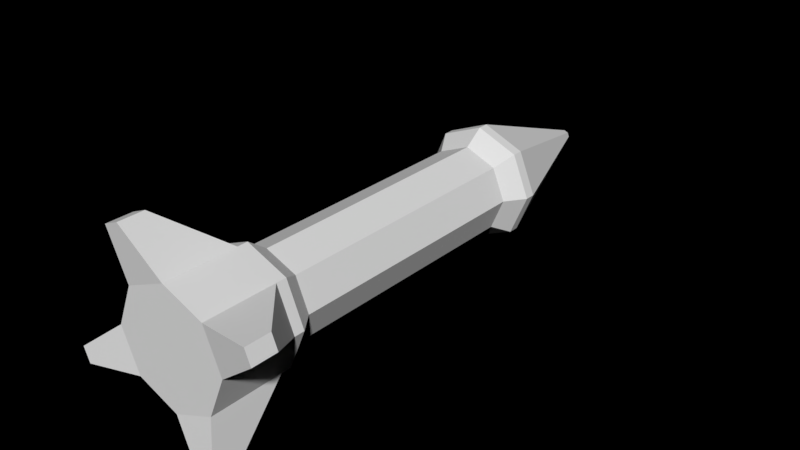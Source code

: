 # Source: missile.blend  (saved by Blender 2.79.4; exported with 4.5.12 LTS)
import bpy
from mathutils import Matrix  # noqa: F401  (used for matrix-valued properties, if any)

bpy.ops.wm.read_factory_settings(use_empty=True)
scene = bpy.context.scene
scene.name = 'Scene'

# ---- collections
col_collection_1 = bpy.data.collections.new('Collection 1'); scene.collection.children.link(col_collection_1)

# ---- materials (node trees are filled in below, after node groups)
mat_missile_main = bpy.data.materials.new('missile.main')
mat_missile_main.alpha_threshold = 0.0
mat_missile_main.roughness = 0.5
mat_missile_emission = bpy.data.materials.new('missile.emission')
mat_missile_emission.alpha_threshold = 0.0
mat_missile_emission.roughness = 0.5

# ---- material node trees
mat_missile_main.use_nodes = True; mat_missile_main.node_tree.nodes.clear()
_N = mat_missile_main.node_tree.nodes; _L = mat_missile_main.node_tree.links
n0 = _N.new('ShaderNodeOutputMaterial'); n0.name = 'Material Output'; n0.location = (300, 300)
n1 = _N.new('ShaderNodeBsdfDiffuse'); n1.name = 'Diffuse BSDF'; n1.location = (10, 300)
_L.new(n1.outputs[0], n0.inputs[0])
n0.is_active_output = True
mat_missile_emission.use_nodes = True; mat_missile_emission.node_tree.nodes.clear()
_N = mat_missile_emission.node_tree.nodes; _L = mat_missile_emission.node_tree.links
n0 = _N.new('ShaderNodeOutputMaterial'); n0.name = 'Material Output'; n0.location = (300, 300)
n1 = _N.new('ShaderNodeBsdfDiffuse'); n1.name = 'Diffuse BSDF'; n1.location = (10, 300)
_L.new(n1.outputs[0], n0.inputs[0])
n0.is_active_output = True

# ---- world
world_world = bpy.data.worlds.new('World'); scene.world = world_world
world_world.color = (0.0, 0.0, 0.0)
world_world.use_sun_shadow = False
world_world.sun_shadow_jitter_overblur = 0.0
world_world.cycles.sampling_method = 'MANUAL'

# ---- meshes
me_cylinder = bpy.data.meshes.new('Cylinder')
me_cylinder.from_pydata([(1.024e-06, 8.463, -12.92), (1.016e-06, 8.463, 28.43), (5.586, 6.149, -12.92), (5.586, 6.149, 28.43), (7.9, 0.5633, -12.92), (7.9, 0.5633, 28.43), (5.586, -5.023, -12.92), (5.586, -5.023, 28.43), (7.011e-07, -7.337, -12.92), (3.294e-07, -7.337, 28.43), (-5.586, -5.023, -12.92), (-5.586, -5.023, 28.43), (-7.9, 0.5633, -12.92), (-7.9, 0.5633, 28.43), (-5.586, 6.149, -12.92), (-5.586, 6.149, 28.43), (0.5586, 1.122, 49.88), (6.492e-07, 1.353, 49.88), (0.79, 0.5633, 49.88), (0.5586, 0.004654, 49.88), (5.802e-07, -0.2267, 49.88), (-0.5586, 0.004654, 49.88), (-0.79, 0.5633, 49.88), (-0.5586, 1.122, 49.88), (1.089e-06, 6.283, -24.37), (4.045, 4.608, -24.37), (5.72, 0.5633, -24.37), (4.045, -3.481, -24.37), (5.39e-07, -5.157, -24.37), (-4.045, -3.481, -24.37), (-5.72, 0.5633, -24.37), (-4.045, 4.608, -24.37), (-13.67, 5.081, -22.1), (-12.86, 7.037, -22.1), (-12.86, 7.037, -25.6), (-13.67, 5.081, -25.6), (-4.518, -13.11, -22.1), (-6.474, -12.3, -22.1), (-6.474, -12.3, -25.6), (-4.518, -13.11, -25.6), (4.518, 14.24, -22.1), (6.474, 13.43, -22.1), (6.474, 13.43, -25.6), (4.518, 14.24, -25.6), (13.67, -3.955, -22.1), (12.86, -5.911, -22.1), (12.86, -5.911, -25.6), (13.67, -3.955, -25.6), (1.089e-06, 8.463, -24.37), (5.586, 6.149, -24.37), (7.9, 0.5633, -24.37), (5.586, -5.023, -24.37), (3.984e-07, -7.337, -24.37), (-5.586, -5.023, -24.37), (-7.9, 0.5633, -24.37), (-5.586, 6.149, -24.37), (1.02e-06, 8.463, -14.37), (5.586, 6.149, -14.37), (5.586, 6.149, 29.88), (1.02e-06, 8.463, 29.88), (7.9, 0.5633, -14.37), (7.9, 0.5633, 29.88), (5.586, -5.023, -14.37), (5.586, -5.023, 29.88), (3.294e-07, -7.337, -14.37), (3.294e-07, -7.337, 29.88), (-5.586, -5.023, -14.37), (-5.586, -5.023, 29.88), (-7.9, 0.5633, -14.37), (-7.9, 0.5633, 29.88), (-5.586, 6.149, -14.37), (-5.586, 6.149, 29.88), (9.211e-07, 6.565, -10.29), (9.145e-07, 6.565, 25.8), (4.244, 4.807, 25.8), (4.244, 4.807, -10.29), (6.002, 0.5633, 25.8), (6.002, 0.5633, -10.29), (4.244, -3.681, 25.8), (4.244, -3.681, -10.29), (3.931e-07, -5.438, 25.8), (6.755e-07, -5.438, -10.29), (-4.244, -3.681, 25.8), (-4.244, -3.681, -10.29), (-6.002, 0.5633, 25.8), (-6.002, 0.5633, -10.29), (-4.244, 4.807, 25.8), (-4.244, 4.807, -10.29)], [], [(8, 6, 79, 81), (13, 15, 86, 84), (5, 7, 78, 76), (14, 12, 85, 87), (6, 4, 77, 79), (11, 13, 84, 82), (59, 71, 23, 17), (3, 5, 76, 74), (12, 10, 83, 85), (62, 64, 52, 51), (16, 17, 23, 22, 21, 20, 19, 18), (58, 59, 17, 16), (63, 61, 18, 19), (69, 67, 21, 22), (65, 63, 19, 20), (71, 69, 22, 23), (61, 58, 16, 18), (67, 65, 20, 21), (24, 25, 26, 27, 28, 29, 30, 31), (57, 60, 50, 49), (70, 56, 48, 55), (66, 68, 54, 53), (32, 33, 34, 35), (70, 33, 32, 68), (55, 34, 33, 70), (54, 35, 34, 55), (68, 32, 35, 54), (36, 37, 38, 39), (66, 37, 36, 64), (53, 38, 37, 66), (52, 39, 38, 53), (64, 36, 39, 52), (40, 41, 42, 43), (57, 41, 40, 56), (49, 42, 41, 57), (48, 43, 42, 49), (56, 40, 43, 48), (44, 45, 46, 47), (62, 45, 44, 60), (51, 46, 45, 62), (50, 47, 46, 51), (60, 44, 47, 50), (25, 24, 48, 49), (26, 25, 49, 50), (27, 26, 50, 51), (28, 27, 51, 52), (29, 28, 52, 53), (30, 29, 53, 54), (31, 30, 54, 55), (24, 31, 55, 48), (0, 2, 57, 56), (3, 1, 59, 58), (2, 4, 60, 57), (5, 3, 58, 61), (4, 6, 62, 60), (7, 5, 61, 63), (6, 8, 64, 62), (9, 7, 63, 65), (8, 10, 66, 64), (11, 9, 65, 67), (10, 12, 68, 66), (13, 11, 67, 69), (12, 14, 70, 68), (15, 13, 69, 71), (14, 0, 56, 70), (1, 15, 71, 59), (72, 73, 74, 75), (75, 74, 76, 77), (77, 76, 78, 79), (79, 78, 80, 81), (81, 80, 82, 83), (83, 82, 84, 85), (85, 84, 86, 87), (87, 86, 73, 72), (0, 14, 87, 72), (7, 9, 80, 78), (2, 0, 72, 75), (15, 1, 73, 86), (10, 8, 81, 83), (1, 3, 74, 73), (9, 11, 82, 80), (4, 2, 75, 77)])
me_cylinder.polygons.foreach_set('material_index', [0, 0, 0, 0, 0, 0, 0, 0, 0, 0, 0, 0, 0, 0, 0, 0, 0, 0, 1, 0, 0, 0, 0, 0, 0, 0, 0, 0, 0, 0, 0, 0, 0, 0, 0, 0, 0, 0, 0, 0, 0, 0, 0, 0, 0, 0, 0, 0, 0, 0, 0, 0, 0, 0, 0, 0, 0, 0, 0, 0, 0, 0, 0, 0, 0, 0, 0, 0, 0, 0, 0, 0, 0, 0, 0, 0, 0, 0, 0, 0, 0, 0])
me_cylinder.materials.append(mat_missile_main)
me_cylinder.materials.append(mat_missile_emission)
me_cylinder.use_remesh_preserve_volume = False
me_cylinder.use_remesh_preserve_attributes = False
me_cylinder.use_mirror_vertex_groups = False
me_cylinder.update()

# ---- objects
ob_cylinder = bpy.data.objects.new('Cylinder', me_cylinder)

# ---- transforms, parenting, visibility, modifiers, constraints
ob_cylinder.location = (0.0, 0.0, 0.0)
ob_cylinder.rotation_euler = (-1.571, -0.0, 0.0)
ob_cylinder.lineart.crease_threshold = 0.0

# ---- collection membership
col_collection_1.objects.link(ob_cylinder)

# ---- scene / render settings (as saved in the file)
scene.frame_start = 1; scene.frame_end = 250; scene.frame_set(1)
scene.render.engine = 'CYCLES'
scene.render.resolution_percentage = 50
scene.render.dither_intensity = 0.0
scene.cycles.use_denoising = False
scene.cycles.samples = 128
scene.cycles.sampling_pattern = 'TABULATED_SOBOL'
scene.cycles.use_adaptive_sampling = False
scene.cycles.use_light_tree = False
scene.view_settings.view_transform = 'Standard'
bpy.context.view_layer.update()

# ---- added for rendering (the .blend has no active camera and no usable light): camera, sun
cam_auto = bpy.data.cameras.new('AutoCamera')
cam_auto.lens = 50.0
cam_auto.sensor_width = 36.0
cam_auto.clip_end = 1377.16
ob_auto_camera = bpy.data.objects.new('AutoCamera', cam_auto)
scene.collection.objects.link(ob_auto_camera)
ob_auto_camera.location = (78.4711, -82.0232, 62.2136)
ob_auto_camera.rotation_euler = (1.09748, -7.21219e-08, 0.694738)
scene.camera = ob_auto_camera
light_auto_sun = bpy.data.lights.new('AutoSun', 'SUN')
light_auto_sun.energy = 3.0
light_auto_sun.angle = 0.0523599
ob_auto_sun = bpy.data.objects.new('AutoSun', light_auto_sun)
scene.collection.objects.link(ob_auto_sun)
ob_auto_sun.rotation_euler = (0.872665, 0.174533, 0.523599)
bpy.context.view_layer.update()
